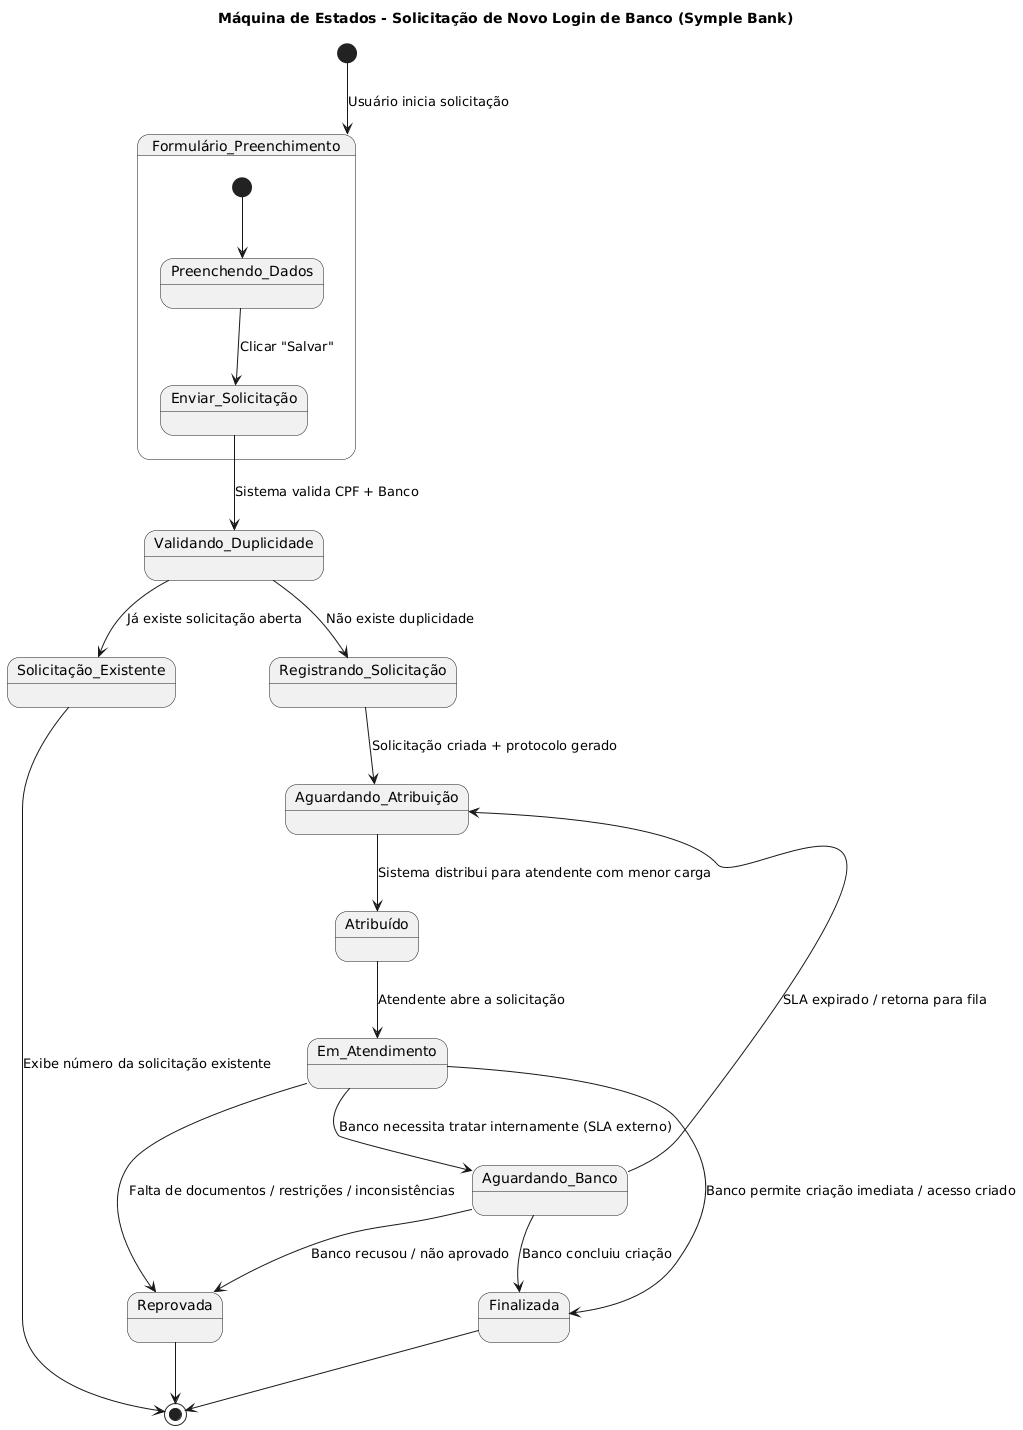

The diagram above was rendered by PlantUML. Its source (embedded in the PNG):
@startuml
title Máquina de Estados - Solicitação de Novo Login de Banco (Symple Bank)

[*] --> Formulário_Preenchimento : Usuário inicia solicitação

state Formulário_Preenchimento {
    [*] --> Preenchendo_Dados
    Preenchendo_Dados --> Enviar_Solicitação : Clicar "Salvar"
}

Enviar_Solicitação --> Validando_Duplicidade : Sistema valida CPF + Banco

Validando_Duplicidade --> Solicitação_Existente : Já existe solicitação aberta
Solicitação_Existente --> [*] : Exibe número da solicitação existente

Validando_Duplicidade --> Registrando_Solicitação : Não existe duplicidade

Registrando_Solicitação --> Aguardando_Atribuição : Solicitação criada + protocolo gerado

Aguardando_Atribuição --> Atribuído : Sistema distribui para atendente com menor carga
Atribuído --> Em_Atendimento : Atendente abre a solicitação

Em_Atendimento --> Finalizada : Banco permite criação imediata / acesso criado
Em_Atendimento --> Aguardando_Banco : Banco necessita tratar internamente (SLA externo)
Em_Atendimento --> Reprovada : Falta de documentos / restrições / inconsistências

Aguardando_Banco --> Aguardando_Atribuição : SLA expirado / retorna para fila
Aguardando_Banco --> Finalizada : Banco concluiu criação
Aguardando_Banco --> Reprovada : Banco recusou / não aprovado

Finalizada --> [*]
Reprovada --> [*]
@enduml